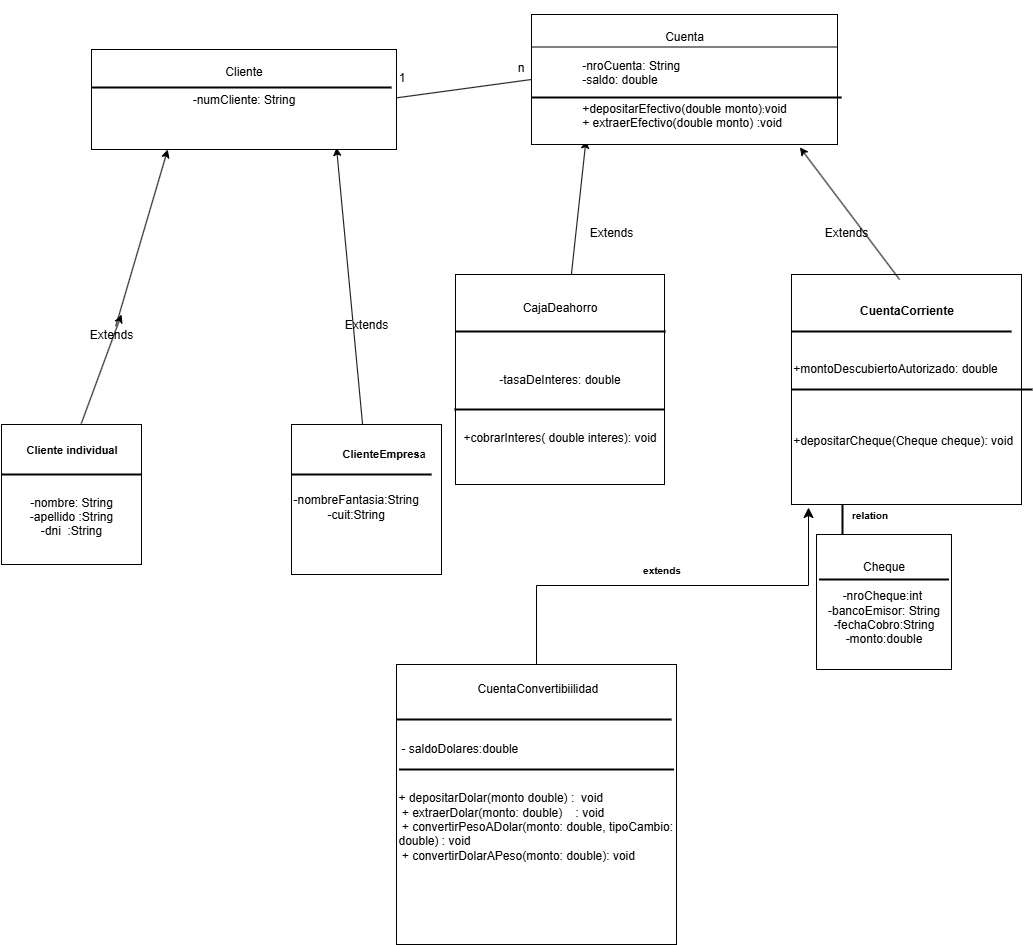

The diagram above was exported from draw.io. Its source (the exported page's mxGraphModel, read from the mxfile embedded in the PNG):
<mxGraphModel dx="1699" dy="1608" grid="1" gridSize="10" guides="1" tooltips="1" connect="1" arrows="1" fold="1" page="1" pageScale="1" pageWidth="827" pageHeight="1169" math="0" shadow="0">
  <root>
    <mxCell id="0" />
    <mxCell id="1" parent="0" />
    <mxCell id="TCPsG3MJ8wYus_K9e4vF-7" style="rounded=0;orthogonalLoop=1;jettySize=auto;html=1;entryX=0.178;entryY=0.967;entryDx=0;entryDy=0;entryPerimeter=0;" parent="1" source="vupxANce1i_5ZMxYoC4B-4" target="TCPsG3MJ8wYus_K9e4vF-1" edge="1">
      <mxGeometry relative="1" as="geometry">
        <mxPoint x="446.336" y="100.00000000000007" as="targetPoint" />
        <mxPoint x="420" y="188.82999999999998" as="sourcePoint" />
        <Array as="points" />
      </mxGeometry>
    </mxCell>
    <mxCell id="TCPsG3MJ8wYus_K9e4vF-1" value="&lt;div&gt;&lt;br&gt;&lt;/div&gt;&lt;div&gt;&lt;br&gt;&lt;/div&gt;Cuenta&lt;div&gt;&lt;div&gt;&lt;br&gt;&lt;/div&gt;&lt;div style=&quot;text-align: left;&quot;&gt;-nroCuenta: String&lt;/div&gt;&lt;div style=&quot;text-align: left;&quot;&gt;&lt;span style=&quot;background-color: transparent; color: light-dark(rgb(0, 0, 0), rgb(255, 255, 255));&quot;&gt;-saldo: double&lt;/span&gt;&lt;/div&gt;&lt;div style=&quot;text-align: left;&quot;&gt;&lt;span style=&quot;background-color: transparent; color: light-dark(rgb(0, 0, 0), rgb(255, 255, 255));&quot;&gt;&lt;br&gt;&lt;/span&gt;&lt;/div&gt;&lt;div style=&quot;text-align: left;&quot;&gt;+depositarEfectivo(double monto)&lt;span style=&quot;font-size: 10px;&quot;&gt;:&lt;/span&gt;&lt;span style=&quot;background-color: transparent; color: light-dark(rgb(0, 0, 0), rgb(255, 255, 255));&quot;&gt;void&lt;/span&gt;&lt;/div&gt;&lt;div style=&quot;text-align: left;&quot;&gt;+ extraerEfectivo(double monto) :&lt;span style=&quot;background-color: transparent; color: light-dark(rgb(0, 0, 0), rgb(255, 255, 255));&quot;&gt;void&lt;/span&gt;&lt;span style=&quot;background-color: transparent; color: light-dark(rgb(0, 0, 0), rgb(255, 255, 255));&quot;&gt;&amp;nbsp;&lt;/span&gt;&lt;/div&gt;&lt;div&gt;&lt;br&gt;&lt;/div&gt;&lt;div&gt;&lt;br&gt;&lt;/div&gt;&lt;/div&gt;" style="rounded=0;whiteSpace=wrap;html=1;" parent="1" vertex="1">
      <mxGeometry x="430" y="-1080" width="306" height="130" as="geometry" />
    </mxCell>
    <mxCell id="TCPsG3MJ8wYus_K9e4vF-5" value="&lt;div&gt;&lt;span style=&quot;background-color: transparent; color: light-dark(rgb(0, 0, 0), rgb(255, 255, 255));&quot;&gt;&lt;br&gt;&lt;/span&gt;&lt;/div&gt;&lt;span style=&quot;background-color: transparent; color: light-dark(rgb(0, 0, 0), rgb(255, 255, 255));&quot;&gt;&lt;div&gt;&lt;span style=&quot;background-color: transparent; color: light-dark(rgb(0, 0, 0), rgb(255, 255, 255));&quot;&gt;&lt;br&gt;&lt;/span&gt;&lt;/div&gt;&lt;div&gt;&lt;span style=&quot;background-color: transparent; color: light-dark(rgb(0, 0, 0), rgb(255, 255, 255));&quot;&gt;&lt;br&gt;&lt;/span&gt;&lt;/div&gt;-nombre: String&lt;/span&gt;&lt;br&gt;&lt;span style=&quot;background-color: transparent; color: light-dark(rgb(0, 0, 0), rgb(255, 255, 255));&quot;&gt;-apellido :String&lt;/span&gt;&lt;br&gt;&lt;span style=&quot;background-color: transparent; color: light-dark(rgb(0, 0, 0), rgb(255, 255, 255));&quot;&gt;-dni&amp;nbsp; :String&lt;/span&gt;" style="whiteSpace=wrap;html=1;aspect=fixed;align=center;" parent="1" vertex="1">
      <mxGeometry x="-100" y="-670" width="140" height="140" as="geometry" />
    </mxCell>
    <mxCell id="TCPsG3MJ8wYus_K9e4vF-6" value="&lt;blockquote style=&quot;margin: 0 0 0 40px; border: none; padding: 0px;&quot;&gt;&lt;div style=&quot;text-align: justify;&quot;&gt;&lt;br&gt;&lt;/div&gt;&lt;/blockquote&gt;&lt;div&gt;&lt;div style=&quot;text-align: justify;&quot;&gt;&lt;br&gt;&lt;/div&gt;&lt;div style=&quot;text-align: center;&quot;&gt;-nombreFantasia:S&lt;span style=&quot;background-color: transparent; color: light-dark(rgb(0, 0, 0), rgb(255, 255, 255));&quot;&gt;tring&lt;/span&gt;&lt;/div&gt;&lt;div style=&quot;text-align: center;&quot;&gt;-cuit:S&lt;span style=&quot;background-color: transparent; color: light-dark(rgb(0, 0, 0), rgb(255, 255, 255));&quot;&gt;tring&lt;/span&gt;&lt;/div&gt;&lt;div&gt;&lt;br&gt;&lt;/div&gt;&lt;/div&gt;" style="whiteSpace=wrap;html=1;aspect=fixed;align=left;" parent="1" vertex="1">
      <mxGeometry x="190" y="-670" width="150" height="150" as="geometry" />
    </mxCell>
    <mxCell id="TCPsG3MJ8wYus_K9e4vF-11" value="Cheque&lt;div&gt;&lt;br&gt;&lt;div&gt;-nroCheque:int&amp;nbsp;&lt;/div&gt;&lt;div&gt;-bancoEmisor: String&lt;/div&gt;&lt;div&gt;-fechaCobro:String&lt;/div&gt;&lt;/div&gt;&lt;div&gt;-monto:double&lt;/div&gt;" style="whiteSpace=wrap;html=1;aspect=fixed;" parent="1" vertex="1">
      <mxGeometry x="715" y="-560" width="135" height="135" as="geometry" />
    </mxCell>
    <mxCell id="vupxANce1i_5ZMxYoC4B-4" value="&lt;div style=&quot;&quot;&gt;&lt;span style=&quot;background-color: transparent; color: light-dark(rgb(0, 0, 0), rgb(255, 255, 255));&quot;&gt;CajaDeahorro&lt;/span&gt;&lt;/div&gt;&lt;div&gt;&lt;br&gt;&lt;/div&gt;&lt;div&gt;&lt;br&gt;&lt;/div&gt;&lt;div&gt;&lt;br&gt;&lt;/div&gt;&lt;div&gt;&lt;div&gt;&lt;span style=&quot;background-color: transparent; color: light-dark(rgb(0, 0, 0), rgb(255, 255, 255));&quot;&gt;&lt;br&gt;&lt;/span&gt;&lt;/div&gt;&lt;div&gt;&lt;span style=&quot;background-color: transparent; color: light-dark(rgb(0, 0, 0), rgb(255, 255, 255));&quot;&gt;-tasaDeInteres: double&lt;/span&gt;&lt;/div&gt;&lt;div&gt;&lt;span style=&quot;background-color: transparent; color: light-dark(rgb(0, 0, 0), rgb(255, 255, 255));&quot;&gt;&lt;br&gt;&lt;/span&gt;&lt;/div&gt;&lt;div&gt;&lt;span style=&quot;background-color: transparent; color: light-dark(rgb(0, 0, 0), rgb(255, 255, 255));&quot;&gt;&lt;br&gt;&lt;/span&gt;&lt;/div&gt;&lt;div&gt;&lt;span style=&quot;background-color: transparent; color: light-dark(rgb(0, 0, 0), rgb(255, 255, 255));&quot;&gt;&lt;br&gt;&lt;/span&gt;&lt;/div&gt;&lt;div&gt;&lt;span style=&quot;background-color: transparent; color: light-dark(rgb(0, 0, 0), rgb(255, 255, 255));&quot;&gt;+cobrarInteres( double interes): void&lt;/span&gt;&lt;/div&gt;&lt;div&gt;&lt;div&gt;&lt;br&gt;&lt;/div&gt;&lt;/div&gt;&lt;/div&gt;" style="rounded=0;whiteSpace=wrap;html=1;" parent="1" vertex="1">
      <mxGeometry x="354" y="-820" width="209" height="210" as="geometry" />
    </mxCell>
    <mxCell id="vupxANce1i_5ZMxYoC4B-9" value="&lt;div&gt;&lt;br&gt;&lt;/div&gt;&lt;div&gt;&lt;br&gt;&lt;/div&gt;&lt;div&gt;&lt;div style=&quot;&quot;&gt;&lt;br&gt;&lt;/div&gt;&lt;div style=&quot;text-align: left;&quot;&gt;&lt;br&gt;&lt;/div&gt;&lt;div style=&quot;text-align: left;&quot;&gt;&lt;span style=&quot;background-color: transparent; color: light-dark(rgb(0, 0, 0), rgb(255, 255, 255));&quot;&gt;+montoDescubiertoAutorizado:&amp;nbsp;&lt;/span&gt;&lt;span style=&quot;background-color: transparent; color: light-dark(rgb(0, 0, 0), rgb(255, 255, 255));&quot;&gt;double&lt;/span&gt;&lt;/div&gt;&lt;div&gt;&lt;div style=&quot;&quot;&gt;&lt;br&gt;&lt;/div&gt;&lt;div style=&quot;&quot;&gt;&lt;span style=&quot;background-color: transparent; color: light-dark(rgb(0, 0, 0), rgb(255, 255, 255));&quot;&gt;&lt;br&gt;&lt;/span&gt;&lt;/div&gt;&lt;div style=&quot;&quot;&gt;&lt;span style=&quot;background-color: transparent; color: light-dark(rgb(0, 0, 0), rgb(255, 255, 255));&quot;&gt;&lt;br&gt;&lt;/span&gt;&lt;/div&gt;&lt;div style=&quot;text-align: left;&quot;&gt;&lt;br&gt;&lt;/div&gt;&lt;div style=&quot;text-align: left;&quot;&gt;&lt;span style=&quot;background-color: transparent; color: light-dark(rgb(0, 0, 0), rgb(255, 255, 255));&quot;&gt;+depositarCheque(Cheque cheque):&amp;nbsp;&lt;/span&gt;&lt;span style=&quot;background-color: transparent; color: light-dark(rgb(0, 0, 0), rgb(255, 255, 255));&quot;&gt;void&amp;nbsp;&amp;nbsp;&lt;/span&gt;&lt;/div&gt;&lt;/div&gt;&lt;div&gt;&lt;div style=&quot;text-align: left;&quot;&gt;&lt;br&gt;&lt;/div&gt;&lt;br&gt;&lt;/div&gt;&lt;/div&gt;" style="whiteSpace=wrap;html=1;aspect=fixed;" parent="1" vertex="1">
      <mxGeometry x="690" y="-820" width="230" height="230" as="geometry" />
    </mxCell>
    <mxCell id="vupxANce1i_5ZMxYoC4B-10" value="&lt;div&gt;&lt;br&gt;&lt;/div&gt;&lt;div&gt;&lt;br&gt;&lt;/div&gt;&lt;div&gt;&lt;br&gt;&lt;/div&gt;&lt;div&gt;+&lt;span style=&quot;background-color: transparent; color: light-dark(rgb(0, 0, 0), rgb(255, 255, 255));&quot;&gt;&amp;nbsp;&lt;/span&gt;&lt;span style=&quot;background-color: transparent; color: light-dark(rgb(0, 0, 0), rgb(255, 255, 255));&quot;&gt;depositarDolar(monto double) :&amp;nbsp;&amp;nbsp;&lt;/span&gt;&lt;span style=&quot;background-color: transparent; color: light-dark(rgb(0, 0, 0), rgb(255, 255, 255));&quot;&gt;void&amp;nbsp;&amp;nbsp;&lt;/span&gt;&lt;/div&gt;&lt;div&gt;&amp;nbsp;+ extraerDolar(monto: double)&amp;nbsp; &amp;nbsp; : void&amp;nbsp;&lt;/div&gt;&lt;div&gt;&amp;nbsp;+ convertirPesoADolar(monto: double, tipoCambio: double) : void&amp;nbsp;&lt;/div&gt;&lt;div&gt;&amp;nbsp;+ convertirDolarAPeso(monto: double):&amp;nbsp;&lt;span style=&quot;background-color: transparent; color: light-dark(rgb(0, 0, 0), rgb(255, 255, 255));&quot;&gt;void&amp;nbsp;&amp;nbsp;&lt;/span&gt;&lt;span style=&quot;background-color: transparent; color: light-dark(rgb(0, 0, 0), rgb(255, 255, 255));&quot;&gt;&amp;nbsp; &amp;nbsp; &amp;nbsp;&lt;/span&gt;&lt;/div&gt;" style="whiteSpace=wrap;html=1;aspect=fixed;direction=south;align=left;" parent="1" vertex="1">
      <mxGeometry x="295" y="-430" width="280" height="280" as="geometry" />
    </mxCell>
    <mxCell id="jS8Fm9Ojw-rbYi_trXbT-5" value="" style="endArrow=none;html=1;rounded=0;entryX=0;entryY=0.5;entryDx=0;entryDy=0;" parent="1" target="TCPsG3MJ8wYus_K9e4vF-1" edge="1">
      <mxGeometry width="50" height="50" relative="1" as="geometry">
        <mxPoint x="286.5" y="-995.5" as="sourcePoint" />
        <mxPoint x="456.5" y="-995.5" as="targetPoint" />
      </mxGeometry>
    </mxCell>
    <mxCell id="jS8Fm9Ojw-rbYi_trXbT-21" value="1" style="text;html=1;align=center;verticalAlign=middle;resizable=0;points=[];autosize=1;strokeColor=none;fillColor=none;" parent="1" vertex="1">
      <mxGeometry x="285" y="-1032" width="30" height="30" as="geometry" />
    </mxCell>
    <mxCell id="jS8Fm9Ojw-rbYi_trXbT-22" value="n" style="text;html=1;align=center;verticalAlign=middle;resizable=0;points=[];autosize=1;strokeColor=none;fillColor=none;" parent="1" vertex="1">
      <mxGeometry x="403.5" y="-1042" width="30" height="30" as="geometry" />
    </mxCell>
    <mxCell id="jS8Fm9Ojw-rbYi_trXbT-36" value="Extends&lt;div&gt;&lt;br&gt;&lt;/div&gt;" style="text;html=1;align=center;verticalAlign=middle;whiteSpace=wrap;rounded=0;" parent="1" vertex="1">
      <mxGeometry x="715" y="-870" width="60" height="30" as="geometry" />
    </mxCell>
    <mxCell id="jS8Fm9Ojw-rbYi_trXbT-40" value="Extends&lt;div&gt;&lt;br&gt;&lt;/div&gt;" style="text;html=1;align=center;verticalAlign=middle;whiteSpace=wrap;rounded=0;" parent="1" vertex="1">
      <mxGeometry x="480" y="-870" width="60" height="30" as="geometry" />
    </mxCell>
    <mxCell id="jS8Fm9Ojw-rbYi_trXbT-44" value="" style="endArrow=none;html=1;rounded=0;entryX=1;entryY=0.25;entryDx=0;entryDy=0;exitX=0;exitY=0.25;exitDx=0;exitDy=0;" parent="1" source="TCPsG3MJ8wYus_K9e4vF-1" target="TCPsG3MJ8wYus_K9e4vF-1" edge="1">
      <mxGeometry width="50" height="50" relative="1" as="geometry">
        <mxPoint x="460" y="-1003" as="sourcePoint" />
        <mxPoint x="600" y="-1003" as="targetPoint" />
      </mxGeometry>
    </mxCell>
    <mxCell id="YOn6qsf42A2sYAjK3I6a-2" value="" style="endArrow=classic;html=1;rounded=0;exitX=0.57;exitY=-0.007;exitDx=0;exitDy=0;exitPerimeter=0;entryX=0.25;entryY=1;entryDx=0;entryDy=0;" parent="1" source="8zUixK3j8-lOySQQqKl0-25" target="8zUixK3j8-lOySQQqKl0-38" edge="1">
      <mxGeometry width="50" height="50" relative="1" as="geometry">
        <mxPoint x="150" y="230" as="sourcePoint" />
        <mxPoint x="70" y="-940" as="targetPoint" />
        <Array as="points" />
      </mxGeometry>
    </mxCell>
    <mxCell id="YOn6qsf42A2sYAjK3I6a-4" value="&lt;div&gt;&lt;br&gt;&lt;/div&gt;&lt;div&gt;&lt;br&gt;&lt;/div&gt;" style="endArrow=classic;html=1;rounded=0;entryX=0.928;entryY=0.98;entryDx=0;entryDy=0;entryPerimeter=0;" parent="1" edge="1">
      <mxGeometry width="50" height="50" relative="1" as="geometry">
        <mxPoint x="261.07570680628254" y="-670" as="sourcePoint" />
        <mxPoint x="234.99999999999997" y="-947" as="targetPoint" />
        <Array as="points" />
      </mxGeometry>
    </mxCell>
    <mxCell id="8zUixK3j8-lOySQQqKl0-1" style="rounded=0;orthogonalLoop=1;jettySize=auto;html=1;entryX=0.877;entryY=1.022;entryDx=0;entryDy=0;entryPerimeter=0;exitX=0.47;exitY=0.022;exitDx=0;exitDy=0;exitPerimeter=0;" parent="1" source="vupxANce1i_5ZMxYoC4B-9" target="TCPsG3MJ8wYus_K9e4vF-1" edge="1">
      <mxGeometry relative="1" as="geometry">
        <mxPoint x="700" y="-940" as="targetPoint" />
        <mxPoint x="690" y="-790" as="sourcePoint" />
        <Array as="points" />
      </mxGeometry>
    </mxCell>
    <mxCell id="8zUixK3j8-lOySQQqKl0-8" value="" style="line;strokeWidth=2;html=1;" parent="1" vertex="1">
      <mxGeometry x="-100" y="-625" width="140" height="10" as="geometry" />
    </mxCell>
    <mxCell id="8zUixK3j8-lOySQQqKl0-13" value="" style="line;strokeWidth=2;html=1;" parent="1" vertex="1">
      <mxGeometry x="354" y="-768" width="210" height="10" as="geometry" />
    </mxCell>
    <mxCell id="8zUixK3j8-lOySQQqKl0-14" value="" style="line;strokeWidth=2;html=1;" parent="1" vertex="1">
      <mxGeometry x="295" y="-380" width="275" height="10" as="geometry" />
    </mxCell>
    <mxCell id="8zUixK3j8-lOySQQqKl0-16" value="" style="line;strokeWidth=2;html=1;" parent="1" vertex="1">
      <mxGeometry x="690" y="-710" width="241" height="10" as="geometry" />
    </mxCell>
    <mxCell id="8zUixK3j8-lOySQQqKl0-17" value="" style="line;strokeWidth=2;html=1;" parent="1" vertex="1">
      <mxGeometry x="690" y="-768" width="220" height="10" as="geometry" />
    </mxCell>
    <mxCell id="8zUixK3j8-lOySQQqKl0-19" value="&lt;span style=&quot;font-size: 11px;&quot;&gt;Cliente individual&lt;/span&gt;&lt;div&gt;&lt;span style=&quot;font-size: 11px;&quot;&gt;&lt;br&gt;&lt;/span&gt;&lt;/div&gt;" style="text;strokeColor=none;fillColor=none;html=1;fontSize=24;fontStyle=1;verticalAlign=middle;align=center;" parent="1" vertex="1">
      <mxGeometry x="-80" y="-655" width="100" height="40" as="geometry" />
    </mxCell>
    <mxCell id="8zUixK3j8-lOySQQqKl0-24" value="Extends&lt;div&gt;&lt;br&gt;&lt;/div&gt;" style="text;html=1;align=center;verticalAlign=middle;whiteSpace=wrap;rounded=0;" parent="1" vertex="1">
      <mxGeometry x="235" y="-778" width="60" height="30" as="geometry" />
    </mxCell>
    <mxCell id="8zUixK3j8-lOySQQqKl0-35" value="" style="line;strokeWidth=2;html=1;" parent="1" vertex="1">
      <mxGeometry x="717.5" y="-520" width="130" height="10" as="geometry" />
    </mxCell>
    <mxCell id="8zUixK3j8-lOySQQqKl0-36" value="&lt;span style=&quot;font-size: 10px;&quot;&gt;relation&lt;/span&gt;&lt;div&gt;&lt;span style=&quot;font-size: 10px;&quot;&gt;&lt;br&gt;&lt;/span&gt;&lt;/div&gt;" style="text;strokeColor=none;fillColor=none;html=1;fontSize=24;fontStyle=1;verticalAlign=middle;align=center;" parent="1" vertex="1">
      <mxGeometry x="717.5" y="-590" width="100" height="40" as="geometry" />
    </mxCell>
    <mxCell id="8zUixK3j8-lOySQQqKl0-37" value="" style="line;strokeWidth=2;direction=south;html=1;container=1;" parent="1" vertex="1">
      <mxGeometry x="736" y="-590" width="10" height="30" as="geometry" />
    </mxCell>
    <mxCell id="8zUixK3j8-lOySQQqKl0-38" value="Cliente&lt;div&gt;&lt;br&gt;&lt;div&gt;-numCliente: String&lt;br&gt;&lt;div&gt;&lt;br&gt;&lt;/div&gt;&lt;/div&gt;&lt;/div&gt;&lt;div&gt;&lt;br&gt;&lt;/div&gt;" style="rounded=0;whiteSpace=wrap;html=1;" parent="1" vertex="1">
      <mxGeometry x="-10" y="-1045" width="305" height="100" as="geometry" />
    </mxCell>
    <mxCell id="8zUixK3j8-lOySQQqKl0-40" value="" style="line;strokeWidth=2;html=1;" parent="1" vertex="1">
      <mxGeometry x="-10" y="-1012" width="300" height="10" as="geometry" />
    </mxCell>
    <mxCell id="8zUixK3j8-lOySQQqKl0-41" value="&lt;font style=&quot;font-size: 12px;&quot;&gt;CuentaCorriente&lt;/font&gt;&lt;div&gt;&lt;br style=&quot;font-size: 12px; font-weight: 400; text-wrap-mode: wrap;&quot;&gt;&lt;/div&gt;" style="text;strokeColor=none;fillColor=none;html=1;fontSize=24;fontStyle=1;verticalAlign=middle;align=center;" parent="1" vertex="1">
      <mxGeometry x="755" y="-794" width="100" height="40" as="geometry" />
    </mxCell>
    <mxCell id="8zUixK3j8-lOySQQqKl0-43" value="&lt;div&gt;&lt;font style=&quot;font-size: 11px;&quot;&gt;&lt;span style=&quot;color: light-dark(rgb(0, 0, 0), rgb(255, 255, 255)); font-weight: 400; text-align: justify; text-wrap-mode: wrap; background-color: transparent;&quot;&gt;&amp;nbsp;&amp;nbsp;&lt;/span&gt;&lt;span style=&quot;color: light-dark(rgb(0, 0, 0), rgb(255, 255, 255)); text-align: justify; text-wrap-mode: wrap; background-color: transparent;&quot;&gt;ClienteEmpres&lt;/span&gt;&lt;span style=&quot;color: light-dark(rgb(0, 0, 0), rgb(255, 255, 255)); font-weight: 400; text-align: justify; text-wrap-mode: wrap; background-color: transparent;&quot;&gt;a&lt;/span&gt;&lt;/font&gt;&lt;/div&gt;" style="text;strokeColor=none;fillColor=none;html=1;fontSize=24;fontStyle=1;verticalAlign=middle;align=center;" parent="1" vertex="1">
      <mxGeometry x="229" y="-665" width="100" height="40" as="geometry" />
    </mxCell>
    <mxCell id="8zUixK3j8-lOySQQqKl0-50" value="" style="line;strokeWidth=2;html=1;" parent="1" vertex="1">
      <mxGeometry x="190" y="-625" width="140" height="10" as="geometry" />
    </mxCell>
    <mxCell id="8zUixK3j8-lOySQQqKl0-51" value="" style="edgeStyle=elbowEdgeStyle;elbow=vertical;endArrow=classic;html=1;curved=0;rounded=0;endSize=8;startSize=8;entryX=0.074;entryY=1.013;entryDx=0;entryDy=0;entryPerimeter=0;" parent="1" source="vupxANce1i_5ZMxYoC4B-10" target="vupxANce1i_5ZMxYoC4B-9" edge="1">
      <mxGeometry width="50" height="50" relative="1" as="geometry">
        <mxPoint x="414" y="-505" as="sourcePoint" />
        <mxPoint x="619" y="-595" as="targetPoint" />
      </mxGeometry>
    </mxCell>
    <mxCell id="8zUixK3j8-lOySQQqKl0-52" value="&lt;span style=&quot;font-size: 10px;&quot;&gt;extends&lt;/span&gt;&lt;div&gt;&lt;span style=&quot;font-size: 10px;&quot;&gt;&lt;br&gt;&lt;/span&gt;&lt;/div&gt;" style="text;strokeColor=none;fillColor=none;html=1;fontSize=24;fontStyle=1;verticalAlign=middle;align=center;" parent="1" vertex="1">
      <mxGeometry x="510" y="-535" width="100" height="40" as="geometry" />
    </mxCell>
    <mxCell id="2O1etiE74TV8LINI3JHQ-2" value="CuentaConvertibiilidad&lt;div&gt;&lt;br style=&quot;text-align: center;&quot;&gt;&lt;/div&gt;" style="text;whiteSpace=wrap;html=1;" parent="1" vertex="1">
      <mxGeometry x="374" y="-420" width="136" height="40" as="geometry" />
    </mxCell>
    <mxCell id="pIl8LQcpF44jcXWeQPKM-1" value="" style="endArrow=classic;html=1;rounded=0;exitX=0.57;exitY=-0.007;exitDx=0;exitDy=0;exitPerimeter=0;" parent="1" source="TCPsG3MJ8wYus_K9e4vF-5" edge="1">
      <mxGeometry width="50" height="50" relative="1" as="geometry">
        <mxPoint x="-20" y="-671" as="sourcePoint" />
        <mxPoint x="20" y="-780" as="targetPoint" />
        <Array as="points" />
      </mxGeometry>
    </mxCell>
    <mxCell id="8zUixK3j8-lOySQQqKl0-25" value="Extends&lt;div&gt;&lt;br&gt;&lt;/div&gt;" style="text;html=1;align=center;verticalAlign=middle;whiteSpace=wrap;rounded=0;" parent="1" vertex="1">
      <mxGeometry x="-20" y="-768" width="60" height="30" as="geometry" />
    </mxCell>
    <mxCell id="pIl8LQcpF44jcXWeQPKM-6" value="" style="line;strokeWidth=2;html=1;" parent="1" vertex="1">
      <mxGeometry x="353" y="-690" width="210" height="10" as="geometry" />
    </mxCell>
    <mxCell id="pIl8LQcpF44jcXWeQPKM-9" value="" style="endArrow=none;html=1;rounded=0;fontSize=12;startSize=8;endSize=8;curved=1;" parent="1" target="vupxANce1i_5ZMxYoC4B-10" edge="1">
      <mxGeometry width="50" height="50" relative="1" as="geometry">
        <mxPoint x="295" y="-320" as="sourcePoint" />
        <mxPoint x="345" y="-370" as="targetPoint" />
      </mxGeometry>
    </mxCell>
    <mxCell id="pIl8LQcpF44jcXWeQPKM-11" value="" style="line;strokeWidth=2;html=1;" parent="1" vertex="1">
      <mxGeometry x="297.5" y="-330" width="275" height="10" as="geometry" />
    </mxCell>
    <mxCell id="pIl8LQcpF44jcXWeQPKM-12" value="- saldoDolares:double&lt;div&gt;&lt;br style=&quot;text-align: center;&quot;&gt;&lt;/div&gt;" style="text;whiteSpace=wrap;html=1;" parent="1" vertex="1">
      <mxGeometry x="297.5" y="-360" width="136" height="40" as="geometry" />
    </mxCell>
    <mxCell id="pIl8LQcpF44jcXWeQPKM-14" value="" style="line;strokeWidth=2;html=1;" parent="1" vertex="1">
      <mxGeometry x="430" y="-1002" width="310" height="10" as="geometry" />
    </mxCell>
  </root>
</mxGraphModel>